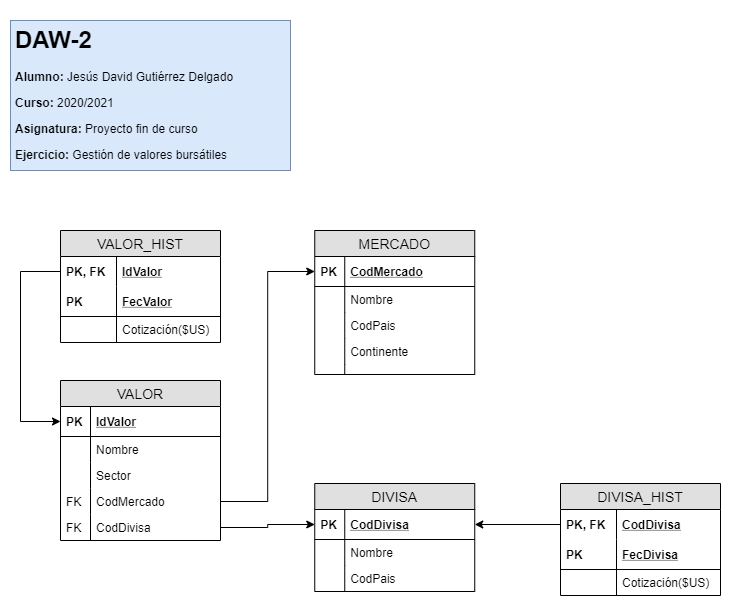

The diagram above was exported from draw.io. Its source (the exported page's mxGraphModel, read from the mxfile embedded in the PNG):
<mxGraphModel dx="1006" dy="534" grid="1" gridSize="10" guides="1" tooltips="1" connect="1" arrows="1" fold="1" page="1" pageScale="1" pageWidth="827" pageHeight="1169" math="0" shadow="0">
  <root>
    <mxCell id="0" />
    <mxCell id="1" parent="0" />
    <mxCell id="fnZZ0oLNY8N8eJFrzAH4-1" value="&lt;h1&gt;DAW-2&lt;/h1&gt;&lt;p&gt;&lt;b&gt;Alumno:&lt;/b&gt; Jesús David Gutiérrez Delgado&lt;/p&gt;&lt;p&gt;&lt;b&gt;Curso:&amp;nbsp;&lt;/b&gt;2020/2021&lt;/p&gt;&lt;p&gt;&lt;b&gt;Asignatura:&lt;/b&gt;&amp;nbsp;Proyecto fin de curso&lt;/p&gt;&lt;p&gt;&lt;b&gt;Ejercicio:&lt;/b&gt;&amp;nbsp;Gestión de valores bursátiles&lt;br&gt;&lt;br&gt;&lt;/p&gt;" style="text;html=1;strokeColor=#6c8ebf;fillColor=#dae8fc;spacing=5;spacingTop=-20;whiteSpace=wrap;overflow=hidden;rounded=0;" parent="1" vertex="1">
      <mxGeometry x="60" y="50" width="280" height="150" as="geometry" />
    </mxCell>
    <mxCell id="fnZZ0oLNY8N8eJFrzAH4-2" value="VALOR" style="swimlane;fontStyle=0;childLayout=stackLayout;horizontal=1;startSize=26;fillColor=#e0e0e0;horizontalStack=0;resizeParent=1;resizeParentMax=0;resizeLast=0;collapsible=1;marginBottom=0;swimlaneFillColor=#ffffff;align=center;fontSize=14;" parent="1" vertex="1">
      <mxGeometry x="110" y="410" width="160" height="160" as="geometry" />
    </mxCell>
    <mxCell id="fnZZ0oLNY8N8eJFrzAH4-3" value="IdValor" style="shape=partialRectangle;top=0;left=0;right=0;bottom=1;align=left;verticalAlign=middle;fillColor=none;spacingLeft=34;spacingRight=4;overflow=hidden;rotatable=0;points=[[0,0.5],[1,0.5]];portConstraint=eastwest;dropTarget=0;fontStyle=5;fontSize=12;" parent="fnZZ0oLNY8N8eJFrzAH4-2" vertex="1">
      <mxGeometry y="26" width="160" height="30" as="geometry" />
    </mxCell>
    <mxCell id="fnZZ0oLNY8N8eJFrzAH4-4" value="PK" style="shape=partialRectangle;top=0;left=0;bottom=0;fillColor=none;align=left;verticalAlign=middle;spacingLeft=4;spacingRight=4;overflow=hidden;rotatable=0;points=[];portConstraint=eastwest;part=1;fontSize=12;fontStyle=1" parent="fnZZ0oLNY8N8eJFrzAH4-3" vertex="1" connectable="0">
      <mxGeometry width="30" height="30" as="geometry" />
    </mxCell>
    <mxCell id="fnZZ0oLNY8N8eJFrzAH4-7" value="Nombre" style="shape=partialRectangle;top=0;left=0;right=0;bottom=0;align=left;verticalAlign=top;fillColor=none;spacingLeft=34;spacingRight=4;overflow=hidden;rotatable=0;points=[[0,0.5],[1,0.5]];portConstraint=eastwest;dropTarget=0;fontSize=12;" parent="fnZZ0oLNY8N8eJFrzAH4-2" vertex="1">
      <mxGeometry y="56" width="160" height="26" as="geometry" />
    </mxCell>
    <mxCell id="fnZZ0oLNY8N8eJFrzAH4-8" value="" style="shape=partialRectangle;top=0;left=0;bottom=0;fillColor=none;align=left;verticalAlign=top;spacingLeft=4;spacingRight=4;overflow=hidden;rotatable=0;points=[];portConstraint=eastwest;part=1;fontSize=12;" parent="fnZZ0oLNY8N8eJFrzAH4-7" vertex="1" connectable="0">
      <mxGeometry width="30" height="26" as="geometry" />
    </mxCell>
    <mxCell id="fnZZ0oLNY8N8eJFrzAH4-9" value="Sector" style="shape=partialRectangle;top=0;left=0;right=0;bottom=0;align=left;verticalAlign=top;fillColor=none;spacingLeft=34;spacingRight=4;overflow=hidden;rotatable=0;points=[[0,0.5],[1,0.5]];portConstraint=eastwest;dropTarget=0;fontSize=12;" parent="fnZZ0oLNY8N8eJFrzAH4-2" vertex="1">
      <mxGeometry y="82" width="160" height="26" as="geometry" />
    </mxCell>
    <mxCell id="fnZZ0oLNY8N8eJFrzAH4-10" value="" style="shape=partialRectangle;top=0;left=0;bottom=0;fillColor=none;align=left;verticalAlign=top;spacingLeft=4;spacingRight=4;overflow=hidden;rotatable=0;points=[];portConstraint=eastwest;part=1;fontSize=12;" parent="fnZZ0oLNY8N8eJFrzAH4-9" vertex="1" connectable="0">
      <mxGeometry width="30" height="26" as="geometry" />
    </mxCell>
    <mxCell id="fnZZ0oLNY8N8eJFrzAH4-13" value="CodMercado" style="shape=partialRectangle;top=0;left=0;right=0;bottom=0;align=left;verticalAlign=top;fillColor=none;spacingLeft=34;spacingRight=4;overflow=hidden;rotatable=0;points=[[0,0.5],[1,0.5]];portConstraint=eastwest;dropTarget=0;fontSize=12;" parent="fnZZ0oLNY8N8eJFrzAH4-2" vertex="1">
      <mxGeometry y="108" width="160" height="26" as="geometry" />
    </mxCell>
    <mxCell id="fnZZ0oLNY8N8eJFrzAH4-14" value="FK" style="shape=partialRectangle;top=0;left=0;bottom=0;fillColor=none;align=left;verticalAlign=top;spacingLeft=4;spacingRight=4;overflow=hidden;rotatable=0;points=[];portConstraint=eastwest;part=1;fontSize=12;" parent="fnZZ0oLNY8N8eJFrzAH4-13" vertex="1" connectable="0">
      <mxGeometry width="30" height="26" as="geometry" />
    </mxCell>
    <mxCell id="fnZZ0oLNY8N8eJFrzAH4-15" value="CodDivisa" style="shape=partialRectangle;top=0;left=0;right=0;bottom=0;align=left;verticalAlign=top;fillColor=none;spacingLeft=34;spacingRight=4;overflow=hidden;rotatable=0;points=[[0,0.5],[1,0.5]];portConstraint=eastwest;dropTarget=0;fontSize=12;" parent="fnZZ0oLNY8N8eJFrzAH4-2" vertex="1">
      <mxGeometry y="134" width="160" height="26" as="geometry" />
    </mxCell>
    <mxCell id="fnZZ0oLNY8N8eJFrzAH4-16" value="FK" style="shape=partialRectangle;top=0;left=0;bottom=0;fillColor=none;align=left;verticalAlign=top;spacingLeft=4;spacingRight=4;overflow=hidden;rotatable=0;points=[];portConstraint=eastwest;part=1;fontSize=12;" parent="fnZZ0oLNY8N8eJFrzAH4-15" vertex="1" connectable="0">
      <mxGeometry width="30" height="26" as="geometry" />
    </mxCell>
    <mxCell id="fnZZ0oLNY8N8eJFrzAH4-56" value="MERCADO" style="swimlane;fontStyle=0;childLayout=stackLayout;horizontal=1;startSize=26;fillColor=#e0e0e0;horizontalStack=0;resizeParent=1;resizeParentMax=0;resizeLast=0;collapsible=1;marginBottom=0;swimlaneFillColor=#ffffff;align=center;fontSize=14;" parent="1" vertex="1">
      <mxGeometry x="364.25" y="260" width="160" height="144" as="geometry" />
    </mxCell>
    <mxCell id="fnZZ0oLNY8N8eJFrzAH4-57" value="CodMercado" style="shape=partialRectangle;top=0;left=0;right=0;bottom=1;align=left;verticalAlign=middle;fillColor=none;spacingLeft=34;spacingRight=4;overflow=hidden;rotatable=0;points=[[0,0.5],[1,0.5]];portConstraint=eastwest;dropTarget=0;fontStyle=5;fontSize=12;" parent="fnZZ0oLNY8N8eJFrzAH4-56" vertex="1">
      <mxGeometry y="26" width="160" height="30" as="geometry" />
    </mxCell>
    <mxCell id="fnZZ0oLNY8N8eJFrzAH4-58" value="PK" style="shape=partialRectangle;top=0;left=0;bottom=0;fillColor=none;align=left;verticalAlign=middle;spacingLeft=4;spacingRight=4;overflow=hidden;rotatable=0;points=[];portConstraint=eastwest;part=1;fontSize=12;fontStyle=1" parent="fnZZ0oLNY8N8eJFrzAH4-57" vertex="1" connectable="0">
      <mxGeometry width="30" height="30" as="geometry" />
    </mxCell>
    <mxCell id="fnZZ0oLNY8N8eJFrzAH4-59" value="Nombre" style="shape=partialRectangle;top=0;left=0;right=0;bottom=0;align=left;verticalAlign=top;fillColor=none;spacingLeft=34;spacingRight=4;overflow=hidden;rotatable=0;points=[[0,0.5],[1,0.5]];portConstraint=eastwest;dropTarget=0;fontSize=12;" parent="fnZZ0oLNY8N8eJFrzAH4-56" vertex="1">
      <mxGeometry y="56" width="160" height="26" as="geometry" />
    </mxCell>
    <mxCell id="fnZZ0oLNY8N8eJFrzAH4-60" value="" style="shape=partialRectangle;top=0;left=0;bottom=0;fillColor=none;align=left;verticalAlign=top;spacingLeft=4;spacingRight=4;overflow=hidden;rotatable=0;points=[];portConstraint=eastwest;part=1;fontSize=12;" parent="fnZZ0oLNY8N8eJFrzAH4-59" vertex="1" connectable="0">
      <mxGeometry width="30" height="26" as="geometry" />
    </mxCell>
    <mxCell id="fnZZ0oLNY8N8eJFrzAH4-61" value="CodPais" style="shape=partialRectangle;top=0;left=0;right=0;bottom=0;align=left;verticalAlign=top;fillColor=none;spacingLeft=34;spacingRight=4;overflow=hidden;rotatable=0;points=[[0,0.5],[1,0.5]];portConstraint=eastwest;dropTarget=0;fontSize=12;" parent="fnZZ0oLNY8N8eJFrzAH4-56" vertex="1">
      <mxGeometry y="82" width="160" height="26" as="geometry" />
    </mxCell>
    <mxCell id="fnZZ0oLNY8N8eJFrzAH4-62" value="" style="shape=partialRectangle;top=0;left=0;bottom=0;fillColor=none;align=left;verticalAlign=top;spacingLeft=4;spacingRight=4;overflow=hidden;rotatable=0;points=[];portConstraint=eastwest;part=1;fontSize=12;" parent="fnZZ0oLNY8N8eJFrzAH4-61" vertex="1" connectable="0">
      <mxGeometry width="30" height="26" as="geometry" />
    </mxCell>
    <mxCell id="fnZZ0oLNY8N8eJFrzAH4-63" value="Continente" style="shape=partialRectangle;top=0;left=0;right=0;bottom=0;align=left;verticalAlign=top;fillColor=none;spacingLeft=34;spacingRight=4;overflow=hidden;rotatable=0;points=[[0,0.5],[1,0.5]];portConstraint=eastwest;dropTarget=0;fontSize=12;" parent="fnZZ0oLNY8N8eJFrzAH4-56" vertex="1">
      <mxGeometry y="108" width="160" height="26" as="geometry" />
    </mxCell>
    <mxCell id="fnZZ0oLNY8N8eJFrzAH4-64" value="" style="shape=partialRectangle;top=0;left=0;bottom=0;fillColor=none;align=left;verticalAlign=top;spacingLeft=4;spacingRight=4;overflow=hidden;rotatable=0;points=[];portConstraint=eastwest;part=1;fontSize=12;" parent="fnZZ0oLNY8N8eJFrzAH4-63" vertex="1" connectable="0">
      <mxGeometry width="30" height="26" as="geometry" />
    </mxCell>
    <mxCell id="fnZZ0oLNY8N8eJFrzAH4-65" value="" style="shape=partialRectangle;top=0;left=0;right=0;bottom=0;align=left;verticalAlign=top;fillColor=none;spacingLeft=34;spacingRight=4;overflow=hidden;rotatable=0;points=[[0,0.5],[1,0.5]];portConstraint=eastwest;dropTarget=0;fontSize=12;" parent="fnZZ0oLNY8N8eJFrzAH4-56" vertex="1">
      <mxGeometry y="134" width="160" height="10" as="geometry" />
    </mxCell>
    <mxCell id="fnZZ0oLNY8N8eJFrzAH4-66" value="" style="shape=partialRectangle;top=0;left=0;bottom=0;fillColor=none;align=left;verticalAlign=top;spacingLeft=4;spacingRight=4;overflow=hidden;rotatable=0;points=[];portConstraint=eastwest;part=1;fontSize=12;" parent="fnZZ0oLNY8N8eJFrzAH4-65" vertex="1" connectable="0">
      <mxGeometry width="30" height="10" as="geometry" />
    </mxCell>
    <mxCell id="m_G11Vo-yjRWjJ3vzjW5-3" value="DIVISA" style="swimlane;fontStyle=0;childLayout=stackLayout;horizontal=1;startSize=26;fillColor=#e0e0e0;horizontalStack=0;resizeParent=1;resizeParentMax=0;resizeLast=0;collapsible=1;marginBottom=0;swimlaneFillColor=#ffffff;align=center;fontSize=14;" parent="1" vertex="1">
      <mxGeometry x="364.25" y="513" width="160" height="108" as="geometry" />
    </mxCell>
    <mxCell id="m_G11Vo-yjRWjJ3vzjW5-4" value="CodDivisa" style="shape=partialRectangle;top=0;left=0;right=0;bottom=1;align=left;verticalAlign=middle;fillColor=none;spacingLeft=34;spacingRight=4;overflow=hidden;rotatable=0;points=[[0,0.5],[1,0.5]];portConstraint=eastwest;dropTarget=0;fontStyle=5;fontSize=12;" parent="m_G11Vo-yjRWjJ3vzjW5-3" vertex="1">
      <mxGeometry y="26" width="160" height="30" as="geometry" />
    </mxCell>
    <mxCell id="m_G11Vo-yjRWjJ3vzjW5-5" value="PK" style="shape=partialRectangle;top=0;left=0;bottom=0;fillColor=none;align=left;verticalAlign=middle;spacingLeft=4;spacingRight=4;overflow=hidden;rotatable=0;points=[];portConstraint=eastwest;part=1;fontSize=12;fontStyle=1" parent="m_G11Vo-yjRWjJ3vzjW5-4" vertex="1" connectable="0">
      <mxGeometry width="30" height="30" as="geometry" />
    </mxCell>
    <mxCell id="m_G11Vo-yjRWjJ3vzjW5-6" value="Nombre" style="shape=partialRectangle;top=0;left=0;right=0;bottom=0;align=left;verticalAlign=top;fillColor=none;spacingLeft=34;spacingRight=4;overflow=hidden;rotatable=0;points=[[0,0.5],[1,0.5]];portConstraint=eastwest;dropTarget=0;fontSize=12;" parent="m_G11Vo-yjRWjJ3vzjW5-3" vertex="1">
      <mxGeometry y="56" width="160" height="26" as="geometry" />
    </mxCell>
    <mxCell id="m_G11Vo-yjRWjJ3vzjW5-7" value="" style="shape=partialRectangle;top=0;left=0;bottom=0;fillColor=none;align=left;verticalAlign=top;spacingLeft=4;spacingRight=4;overflow=hidden;rotatable=0;points=[];portConstraint=eastwest;part=1;fontSize=12;" parent="m_G11Vo-yjRWjJ3vzjW5-6" vertex="1" connectable="0">
      <mxGeometry width="30" height="26" as="geometry" />
    </mxCell>
    <mxCell id="m_G11Vo-yjRWjJ3vzjW5-8" value="CodPais" style="shape=partialRectangle;top=0;left=0;right=0;bottom=0;align=left;verticalAlign=top;fillColor=none;spacingLeft=34;spacingRight=4;overflow=hidden;rotatable=0;points=[[0,0.5],[1,0.5]];portConstraint=eastwest;dropTarget=0;fontSize=12;" parent="m_G11Vo-yjRWjJ3vzjW5-3" vertex="1">
      <mxGeometry y="82" width="160" height="26" as="geometry" />
    </mxCell>
    <mxCell id="m_G11Vo-yjRWjJ3vzjW5-9" value="" style="shape=partialRectangle;top=0;left=0;bottom=0;fillColor=none;align=left;verticalAlign=top;spacingLeft=4;spacingRight=4;overflow=hidden;rotatable=0;points=[];portConstraint=eastwest;part=1;fontSize=12;" parent="m_G11Vo-yjRWjJ3vzjW5-8" vertex="1" connectable="0">
      <mxGeometry width="30" height="26" as="geometry" />
    </mxCell>
    <mxCell id="m_G11Vo-yjRWjJ3vzjW5-14" style="edgeStyle=orthogonalEdgeStyle;rounded=0;orthogonalLoop=1;jettySize=auto;html=1;exitX=1;exitY=0.5;exitDx=0;exitDy=0;entryX=0;entryY=0.5;entryDx=0;entryDy=0;" parent="1" source="fnZZ0oLNY8N8eJFrzAH4-13" target="fnZZ0oLNY8N8eJFrzAH4-57" edge="1">
      <mxGeometry relative="1" as="geometry" />
    </mxCell>
    <mxCell id="m_G11Vo-yjRWjJ3vzjW5-15" style="edgeStyle=orthogonalEdgeStyle;rounded=0;orthogonalLoop=1;jettySize=auto;html=1;exitX=1;exitY=0.5;exitDx=0;exitDy=0;entryX=0;entryY=0.5;entryDx=0;entryDy=0;" parent="1" source="fnZZ0oLNY8N8eJFrzAH4-15" target="m_G11Vo-yjRWjJ3vzjW5-4" edge="1">
      <mxGeometry relative="1" as="geometry" />
    </mxCell>
    <mxCell id="m_G11Vo-yjRWjJ3vzjW5-27" value="VALOR_HIST" style="swimlane;fontStyle=0;childLayout=stackLayout;horizontal=1;startSize=26;fillColor=#e0e0e0;horizontalStack=0;resizeParent=1;resizeParentMax=0;resizeLast=0;collapsible=1;marginBottom=0;swimlaneFillColor=#ffffff;align=center;fontSize=14;" parent="1" vertex="1">
      <mxGeometry x="110" y="260" width="160" height="112" as="geometry" />
    </mxCell>
    <mxCell id="m_G11Vo-yjRWjJ3vzjW5-28" value="IdValor" style="shape=partialRectangle;top=0;left=0;right=0;bottom=0;align=left;verticalAlign=middle;fillColor=none;spacingLeft=60;spacingRight=4;overflow=hidden;rotatable=0;points=[[0,0.5],[1,0.5]];portConstraint=eastwest;dropTarget=0;fontStyle=5;fontSize=12;" parent="m_G11Vo-yjRWjJ3vzjW5-27" vertex="1">
      <mxGeometry y="26" width="160" height="30" as="geometry" />
    </mxCell>
    <mxCell id="m_G11Vo-yjRWjJ3vzjW5-29" value="PK, FK" style="shape=partialRectangle;fontStyle=1;top=0;left=0;bottom=0;fillColor=none;align=left;verticalAlign=middle;spacingLeft=4;spacingRight=4;overflow=hidden;rotatable=0;points=[];portConstraint=eastwest;part=1;fontSize=12;" parent="m_G11Vo-yjRWjJ3vzjW5-28" vertex="1" connectable="0">
      <mxGeometry width="56" height="30" as="geometry" />
    </mxCell>
    <mxCell id="m_G11Vo-yjRWjJ3vzjW5-30" value="FecValor" style="shape=partialRectangle;top=0;left=0;right=0;bottom=1;align=left;verticalAlign=middle;fillColor=none;spacingLeft=60;spacingRight=4;overflow=hidden;rotatable=0;points=[[0,0.5],[1,0.5]];portConstraint=eastwest;dropTarget=0;fontStyle=5;fontSize=12;" parent="m_G11Vo-yjRWjJ3vzjW5-27" vertex="1">
      <mxGeometry y="56" width="160" height="30" as="geometry" />
    </mxCell>
    <mxCell id="m_G11Vo-yjRWjJ3vzjW5-31" value="PK" style="shape=partialRectangle;fontStyle=1;top=0;left=0;bottom=0;fillColor=none;align=left;verticalAlign=middle;spacingLeft=4;spacingRight=4;overflow=hidden;rotatable=0;points=[];portConstraint=eastwest;part=1;fontSize=12;" parent="m_G11Vo-yjRWjJ3vzjW5-30" vertex="1" connectable="0">
      <mxGeometry width="56" height="30" as="geometry" />
    </mxCell>
    <mxCell id="m_G11Vo-yjRWjJ3vzjW5-32" value="Cotización($US)" style="shape=partialRectangle;top=0;left=0;right=0;bottom=0;align=left;verticalAlign=top;fillColor=none;spacingLeft=60;spacingRight=4;overflow=hidden;rotatable=0;points=[[0,0.5],[1,0.5]];portConstraint=eastwest;dropTarget=0;fontSize=12;" parent="m_G11Vo-yjRWjJ3vzjW5-27" vertex="1">
      <mxGeometry y="86" width="160" height="26" as="geometry" />
    </mxCell>
    <mxCell id="m_G11Vo-yjRWjJ3vzjW5-33" value="" style="shape=partialRectangle;top=0;left=0;bottom=0;fillColor=none;align=left;verticalAlign=top;spacingLeft=4;spacingRight=4;overflow=hidden;rotatable=0;points=[];portConstraint=eastwest;part=1;fontSize=12;" parent="m_G11Vo-yjRWjJ3vzjW5-32" vertex="1" connectable="0">
      <mxGeometry width="56" height="26" as="geometry" />
    </mxCell>
    <mxCell id="m_G11Vo-yjRWjJ3vzjW5-39" value="DIVISA_HIST" style="swimlane;fontStyle=0;childLayout=stackLayout;horizontal=1;startSize=26;fillColor=#e0e0e0;horizontalStack=0;resizeParent=1;resizeParentMax=0;resizeLast=0;collapsible=1;marginBottom=0;swimlaneFillColor=#ffffff;align=center;fontSize=14;" parent="1" vertex="1">
      <mxGeometry x="610" y="513" width="160" height="112" as="geometry" />
    </mxCell>
    <mxCell id="m_G11Vo-yjRWjJ3vzjW5-40" value="CodDivisa" style="shape=partialRectangle;top=0;left=0;right=0;bottom=0;align=left;verticalAlign=middle;fillColor=none;spacingLeft=60;spacingRight=4;overflow=hidden;rotatable=0;points=[[0,0.5],[1,0.5]];portConstraint=eastwest;dropTarget=0;fontStyle=5;fontSize=12;" parent="m_G11Vo-yjRWjJ3vzjW5-39" vertex="1">
      <mxGeometry y="26" width="160" height="30" as="geometry" />
    </mxCell>
    <mxCell id="m_G11Vo-yjRWjJ3vzjW5-41" value="PK, FK" style="shape=partialRectangle;fontStyle=1;top=0;left=0;bottom=0;fillColor=none;align=left;verticalAlign=middle;spacingLeft=4;spacingRight=4;overflow=hidden;rotatable=0;points=[];portConstraint=eastwest;part=1;fontSize=12;" parent="m_G11Vo-yjRWjJ3vzjW5-40" vertex="1" connectable="0">
      <mxGeometry width="56" height="30" as="geometry" />
    </mxCell>
    <mxCell id="m_G11Vo-yjRWjJ3vzjW5-42" value="FecDivisa" style="shape=partialRectangle;top=0;left=0;right=0;bottom=1;align=left;verticalAlign=middle;fillColor=none;spacingLeft=60;spacingRight=4;overflow=hidden;rotatable=0;points=[[0,0.5],[1,0.5]];portConstraint=eastwest;dropTarget=0;fontStyle=5;fontSize=12;" parent="m_G11Vo-yjRWjJ3vzjW5-39" vertex="1">
      <mxGeometry y="56" width="160" height="30" as="geometry" />
    </mxCell>
    <mxCell id="m_G11Vo-yjRWjJ3vzjW5-43" value="PK" style="shape=partialRectangle;fontStyle=1;top=0;left=0;bottom=0;fillColor=none;align=left;verticalAlign=middle;spacingLeft=4;spacingRight=4;overflow=hidden;rotatable=0;points=[];portConstraint=eastwest;part=1;fontSize=12;" parent="m_G11Vo-yjRWjJ3vzjW5-42" vertex="1" connectable="0">
      <mxGeometry width="56" height="30" as="geometry" />
    </mxCell>
    <mxCell id="m_G11Vo-yjRWjJ3vzjW5-44" value="Cotización($US)" style="shape=partialRectangle;top=0;left=0;right=0;bottom=0;align=left;verticalAlign=top;fillColor=none;spacingLeft=60;spacingRight=4;overflow=hidden;rotatable=0;points=[[0,0.5],[1,0.5]];portConstraint=eastwest;dropTarget=0;fontSize=12;" parent="m_G11Vo-yjRWjJ3vzjW5-39" vertex="1">
      <mxGeometry y="86" width="160" height="26" as="geometry" />
    </mxCell>
    <mxCell id="m_G11Vo-yjRWjJ3vzjW5-45" value="" style="shape=partialRectangle;top=0;left=0;bottom=0;fillColor=none;align=left;verticalAlign=top;spacingLeft=4;spacingRight=4;overflow=hidden;rotatable=0;points=[];portConstraint=eastwest;part=1;fontSize=12;" parent="m_G11Vo-yjRWjJ3vzjW5-44" vertex="1" connectable="0">
      <mxGeometry width="56" height="26" as="geometry" />
    </mxCell>
    <mxCell id="m_G11Vo-yjRWjJ3vzjW5-50" style="edgeStyle=orthogonalEdgeStyle;rounded=0;orthogonalLoop=1;jettySize=auto;html=1;exitX=0;exitY=0.5;exitDx=0;exitDy=0;entryX=1;entryY=0.5;entryDx=0;entryDy=0;" parent="1" source="m_G11Vo-yjRWjJ3vzjW5-40" target="m_G11Vo-yjRWjJ3vzjW5-4" edge="1">
      <mxGeometry relative="1" as="geometry" />
    </mxCell>
    <mxCell id="m_G11Vo-yjRWjJ3vzjW5-73" style="edgeStyle=orthogonalEdgeStyle;rounded=0;orthogonalLoop=1;jettySize=auto;html=1;exitX=0;exitY=0.5;exitDx=0;exitDy=0;entryX=0;entryY=0.5;entryDx=0;entryDy=0;" parent="1" source="m_G11Vo-yjRWjJ3vzjW5-28" target="fnZZ0oLNY8N8eJFrzAH4-3" edge="1">
      <mxGeometry relative="1" as="geometry">
        <Array as="points">
          <mxPoint x="70" y="301" />
          <mxPoint x="70" y="451" />
        </Array>
      </mxGeometry>
    </mxCell>
  </root>
</mxGraphModel>